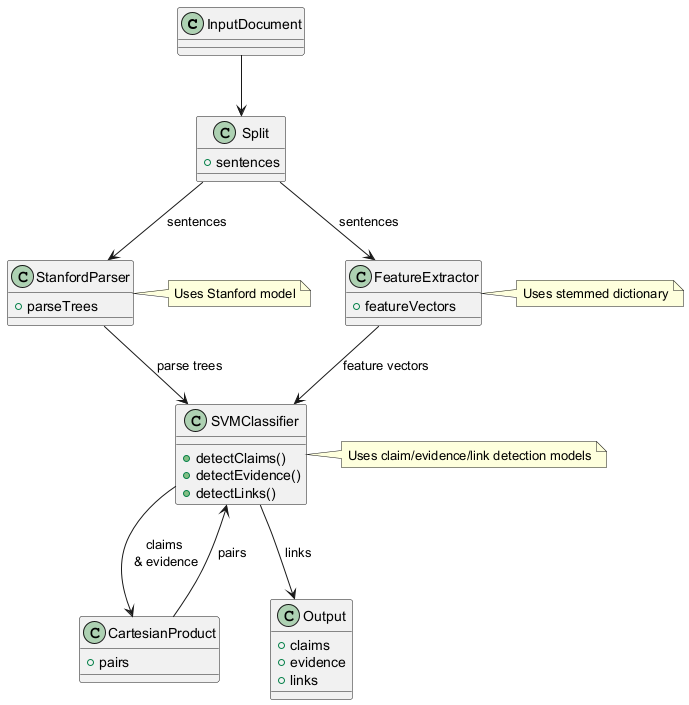

The diagram above was rendered by PlantUML. Its source (embedded in the PNG):
@startuml
class "InputDocument" 
class "Split" {
  +sentences
}
class "StanfordParser" {
  +parseTrees
}
class "FeatureExtractor" {
  +featureVectors
}
class "SVMClassifier" {
  +detectClaims()
  +detectEvidence()
  +detectLinks()
}
class "CartesianProduct" {
  +pairs
}
class "Output" {
  +claims
  +evidence
  +links
}

InputDocument --> Split
Split --> StanfordParser : sentences
Split --> FeatureExtractor : sentences
StanfordParser --> SVMClassifier : parse trees
FeatureExtractor --> SVMClassifier : feature vectors
SVMClassifier --> CartesianProduct : claims\n & evidence
CartesianProduct --> SVMClassifier : pairs
SVMClassifier --> Output : links

note right of StanfordParser : Uses Stanford model
note right of SVMClassifier : Uses claim/evidence/link detection models
note right of FeatureExtractor : Uses stemmed dictionary
@enduml